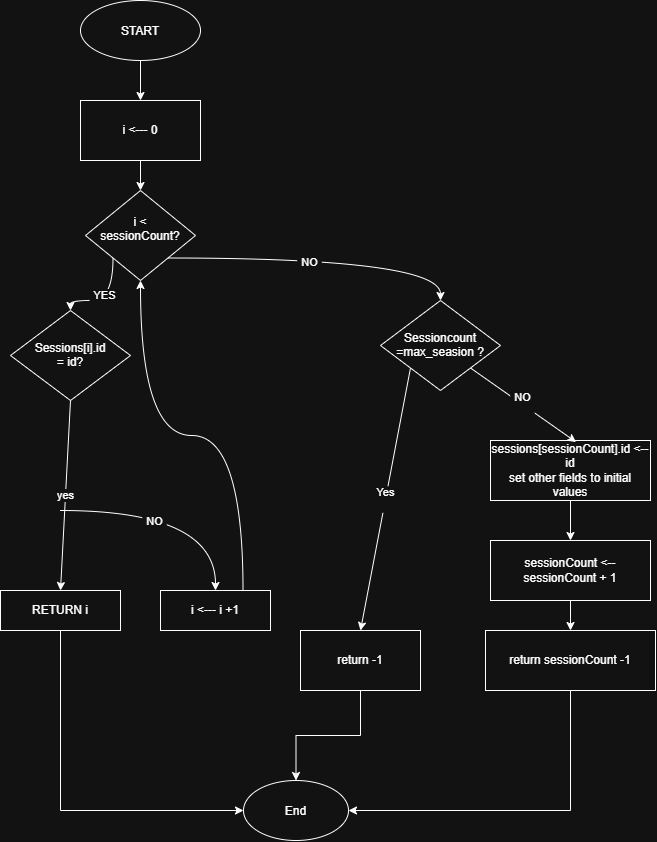

The diagram above was exported from draw.io. Its source (the exported page's mxGraphModel, read from the mxfile embedded in the PNG):
<mxGraphModel dx="811" dy="887" grid="1" gridSize="10" guides="1" tooltips="1" connect="1" arrows="1" fold="1" page="1" pageScale="1" pageWidth="850" pageHeight="1100" math="0" shadow="0">
  <root>
    <mxCell id="0" />
    <mxCell id="1" parent="0" />
    <mxCell id="E5wPTXiAPJU8OqoZDPSQ-10" edge="1" parent="1" source="E5wPTXiAPJU8OqoZDPSQ-1" style="edgeStyle=none;rounded=0;orthogonalLoop=1;jettySize=auto;html=1;exitX=0.5;exitY=1;exitDx=0;exitDy=0;entryX=0.5;entryY=0;entryDx=0;entryDy=0;defaultLabelBackgroundColor=page;labelPadding=0 4;" target="E5wPTXiAPJU8OqoZDPSQ-2">
      <mxGeometry relative="1" as="geometry" />
    </mxCell>
    <mxCell id="E5wPTXiAPJU8OqoZDPSQ-1" parent="1" style="ellipse;whiteSpace=wrap;html=1;shapeInside=1;" value="START" vertex="1">
      <mxGeometry height="60" width="120" x="210" as="geometry" />
    </mxCell>
    <mxCell id="E5wPTXiAPJU8OqoZDPSQ-14" edge="1" parent="1" source="E5wPTXiAPJU8OqoZDPSQ-2" style="edgeStyle=none;rounded=0;orthogonalLoop=1;jettySize=auto;html=1;exitX=0.5;exitY=1;exitDx=0;exitDy=0;defaultLabelBackgroundColor=page;labelPadding=0 4;flowAnimation=0;" target="E5wPTXiAPJU8OqoZDPSQ-13">
      <mxGeometry relative="1" as="geometry" />
    </mxCell>
    <mxCell id="E5wPTXiAPJU8OqoZDPSQ-2" parent="1" style="rounded=0;whiteSpace=wrap;html=1;" value="i &amp;lt;--- 0" vertex="1">
      <mxGeometry height="60" width="120" x="210" y="100" as="geometry" />
    </mxCell>
    <mxCell id="E5wPTXiAPJU8OqoZDPSQ-16" edge="1" parent="1" source="E5wPTXiAPJU8OqoZDPSQ-13" style="edgeStyle=orthogonalEdgeStyle;rounded=0;orthogonalLoop=1;jettySize=auto;html=1;exitX=0;exitY=1;exitDx=0;exitDy=0;defaultLabelBackgroundColor=page;labelPadding=0 4;entryX=0.5;entryY=0;entryDx=0;entryDy=0;curved=1;curveGeometry=1;" target="E5wPTXiAPJU8OqoZDPSQ-15" value="YES">
      <mxGeometry relative="1" as="geometry" />
    </mxCell>
    <mxCell id="E5wPTXiAPJU8OqoZDPSQ-25" edge="1" parent="1" source="E5wPTXiAPJU8OqoZDPSQ-13" style="edgeStyle=orthogonalEdgeStyle;rounded=0;orthogonalLoop=1;jettySize=auto;html=1;exitX=1;exitY=1;exitDx=0;exitDy=0;entryX=0.5;entryY=0;entryDx=0;entryDy=0;defaultLabelBackgroundColor=page;labelPadding=0 4;curved=1;curveGeometry=1;" target="E5wPTXiAPJU8OqoZDPSQ-24" value="NO">
      <mxGeometry relative="1" as="geometry" />
    </mxCell>
    <mxCell id="E5wPTXiAPJU8OqoZDPSQ-13" parent="1" style="rhombus;whiteSpace=wrap;html=1;shapeInside=1;" value="i &amp;lt; sessionCount?&lt;div&gt;&lt;br&gt;&lt;/div&gt;" vertex="1">
      <mxGeometry height="90" width="110" x="215" y="190" as="geometry" />
    </mxCell>
    <mxCell id="E5wPTXiAPJU8OqoZDPSQ-20" edge="1" parent="1" source="E5wPTXiAPJU8OqoZDPSQ-15" style="edgeStyle=none;rounded=0;orthogonalLoop=1;jettySize=auto;html=1;exitX=0.5;exitY=1;exitDx=0;exitDy=0;entryX=0.5;entryY=0;entryDx=0;entryDy=0;defaultLabelBackgroundColor=page;labelPadding=0 4;" target="E5wPTXiAPJU8OqoZDPSQ-19" value="yes">
      <mxGeometry relative="1" as="geometry" />
    </mxCell>
    <mxCell id="E5wPTXiAPJU8OqoZDPSQ-22" edge="1" parent="1" style="edgeStyle=orthogonalEdgeStyle;rounded=0;orthogonalLoop=1;jettySize=auto;html=1;exitX=0.5;exitY=1;exitDx=0;exitDy=0;entryX=0.5;entryY=0;entryDx=0;entryDy=0;defaultLabelBackgroundColor=page;labelPadding=0 4;curved=1;curveGeometry=1;" target="E5wPTXiAPJU8OqoZDPSQ-21" value="NO">
      <mxGeometry relative="1" x="-0.0213" as="geometry">
        <mxPoint x="190" y="510" as="sourcePoint" />
        <mxPoint x="350" y="580" as="targetPoint" />
      </mxGeometry>
    </mxCell>
    <mxCell id="E5wPTXiAPJU8OqoZDPSQ-15" parent="1" style="rhombus;whiteSpace=wrap;html=1;shapeInside=1;" value="Sessions[i].id = id?" vertex="1">
      <mxGeometry height="90" width="120" x="140" y="310" as="geometry" />
    </mxCell>
    <mxCell id="E5wPTXiAPJU8OqoZDPSQ-17" edge="1" parent="1" source="E5wPTXiAPJU8OqoZDPSQ-15" style="edgeStyle=orthogonalEdgeStyle;shape=flexArrow;rounded=0;orthogonalLoop=1;jettySize=auto;html=1;innerLoopWaypoints=1;exitX=0.5;exitY=1;exitDx=0;exitDy=0;defaultLabelBackgroundColor=page;labelPadding=0 4;" target="E5wPTXiAPJU8OqoZDPSQ-15">
      <mxGeometry relative="1" as="geometry" />
    </mxCell>
    <mxCell id="zWB628OFrU8eHc4TTfeq-13" edge="1" parent="1" source="E5wPTXiAPJU8OqoZDPSQ-19" style="edgeStyle=orthogonalEdgeStyle;rounded=0;orthogonalLoop=1;jettySize=auto;html=1;exitX=0.5;exitY=1;exitDx=0;exitDy=0;entryX=0;entryY=0.5;entryDx=0;entryDy=0;defaultLabelBackgroundColor=page;labelPadding=0 4;" target="zWB628OFrU8eHc4TTfeq-10">
      <mxGeometry relative="1" as="geometry" />
    </mxCell>
    <mxCell id="E5wPTXiAPJU8OqoZDPSQ-19" parent="1" style="rounded=0;whiteSpace=wrap;html=1;" value="RETURN i" vertex="1">
      <mxGeometry height="40" width="120" x="130" y="590" as="geometry" />
    </mxCell>
    <mxCell id="E5wPTXiAPJU8OqoZDPSQ-23" edge="1" parent="1" source="E5wPTXiAPJU8OqoZDPSQ-21" style="rounded=1;orthogonalLoop=1;jettySize=auto;html=1;exitX=0.75;exitY=0;exitDx=0;exitDy=0;entryX=0.5;entryY=1;entryDx=0;entryDy=0;defaultLabelBackgroundColor=page;labelPadding=0 4;elbow=vertical;edgeStyle=orthogonalEdgeStyle;curved=1;curveGeometry=1;" target="E5wPTXiAPJU8OqoZDPSQ-13">
      <mxGeometry relative="1" as="geometry" />
    </mxCell>
    <mxCell id="E5wPTXiAPJU8OqoZDPSQ-21" parent="1" style="rounded=0;whiteSpace=wrap;html=1;" value="i &amp;lt;--- i +1" vertex="1">
      <mxGeometry height="40" width="110" x="290" y="590" as="geometry" />
    </mxCell>
    <mxCell id="zWB628OFrU8eHc4TTfeq-9" edge="1" parent="1" source="E5wPTXiAPJU8OqoZDPSQ-24" style="rounded=0;orthogonalLoop=1;jettySize=auto;html=1;exitX=0;exitY=1;exitDx=0;exitDy=0;entryX=0.5;entryY=0;entryDx=0;entryDy=0;defaultLabelBackgroundColor=page;labelPadding=0 4;" target="zWB628OFrU8eHc4TTfeq-8" value="Yes&lt;div&gt;&lt;br&gt;&lt;/div&gt;">
      <mxGeometry relative="1" as="geometry" />
    </mxCell>
    <mxCell id="E5wPTXiAPJU8OqoZDPSQ-24" parent="1" style="rhombus;whiteSpace=wrap;html=1;shapeInside=1;" value="Sessioncount =max_seasion ?" vertex="1">
      <mxGeometry height="90" width="120" x="510" y="300" as="geometry" />
    </mxCell>
    <mxCell id="zWB628OFrU8eHc4TTfeq-5" edge="1" parent="1" source="zWB628OFrU8eHc4TTfeq-2" style="rounded=0;orthogonalLoop=1;jettySize=auto;html=1;exitX=0.5;exitY=1;exitDx=0;exitDy=0;entryX=0.5;entryY=0;entryDx=0;entryDy=0;defaultLabelBackgroundColor=page;labelPadding=0 4;" target="zWB628OFrU8eHc4TTfeq-4">
      <mxGeometry relative="1" as="geometry" />
    </mxCell>
    <mxCell id="zWB628OFrU8eHc4TTfeq-2" parent="1" style="rounded=0;whiteSpace=wrap;html=1;" value="sessions[sessionCount].id &amp;lt;-- id&lt;div&gt;set other fields to initial values&lt;/div&gt;" vertex="1">
      <mxGeometry height="60" width="160" x="620" y="440" as="geometry" />
    </mxCell>
    <mxCell id="zWB628OFrU8eHc4TTfeq-3" edge="1" parent="1" source="E5wPTXiAPJU8OqoZDPSQ-24" style="rounded=0;orthogonalLoop=1;jettySize=auto;html=1;exitX=1;exitY=1;exitDx=0;exitDy=0;entryX=0.535;entryY=0.026;entryDx=0;entryDy=0;entryPerimeter=0;defaultLabelBackgroundColor=page;labelPadding=0 4;curved=1;curveGeometry=1;" target="zWB628OFrU8eHc4TTfeq-2" value="NO&lt;div&gt;&lt;br&gt;&lt;/div&gt;">
      <mxGeometry relative="1" as="geometry" />
    </mxCell>
    <mxCell id="zWB628OFrU8eHc4TTfeq-7" edge="1" parent="1" source="zWB628OFrU8eHc4TTfeq-4" style="rounded=0;orthogonalLoop=1;jettySize=auto;html=1;exitX=0.5;exitY=1;exitDx=0;exitDy=0;entryX=0.5;entryY=0;entryDx=0;entryDy=0;defaultLabelBackgroundColor=page;labelPadding=0 4;" target="zWB628OFrU8eHc4TTfeq-6">
      <mxGeometry relative="1" as="geometry" />
    </mxCell>
    <mxCell id="zWB628OFrU8eHc4TTfeq-4" parent="1" style="rounded=0;whiteSpace=wrap;html=1;" value="sessionCount &amp;lt;-- sessionCount + 1" vertex="1">
      <mxGeometry height="60" width="160" x="620" y="540" as="geometry" />
    </mxCell>
    <mxCell id="zWB628OFrU8eHc4TTfeq-12" edge="1" parent="1" source="zWB628OFrU8eHc4TTfeq-6" style="edgeStyle=orthogonalEdgeStyle;rounded=0;orthogonalLoop=1;jettySize=auto;html=1;exitX=0.5;exitY=1;exitDx=0;exitDy=0;entryX=1;entryY=0.5;entryDx=0;entryDy=0;defaultLabelBackgroundColor=page;labelPadding=0 4;" target="zWB628OFrU8eHc4TTfeq-10">
      <mxGeometry relative="1" as="geometry" />
    </mxCell>
    <mxCell id="zWB628OFrU8eHc4TTfeq-6" parent="1" style="rounded=0;whiteSpace=wrap;html=1;" value="return sessionCount -1" vertex="1">
      <mxGeometry height="60" width="170" x="615" y="630" as="geometry" />
    </mxCell>
    <mxCell id="zWB628OFrU8eHc4TTfeq-11" edge="1" parent="1" source="zWB628OFrU8eHc4TTfeq-8" style="edgeStyle=orthogonalEdgeStyle;rounded=0;orthogonalLoop=1;jettySize=auto;html=1;exitX=0.5;exitY=1;exitDx=0;exitDy=0;entryX=0.5;entryY=0;entryDx=0;entryDy=0;defaultLabelBackgroundColor=page;labelPadding=0 4;" target="zWB628OFrU8eHc4TTfeq-10">
      <mxGeometry relative="1" as="geometry" />
    </mxCell>
    <mxCell id="zWB628OFrU8eHc4TTfeq-8" parent="1" style="rounded=0;whiteSpace=wrap;html=1;" value="return -1" vertex="1">
      <mxGeometry height="60" width="120" x="430" y="630" as="geometry" />
    </mxCell>
    <mxCell id="zWB628OFrU8eHc4TTfeq-10" parent="1" style="ellipse;whiteSpace=wrap;html=1;shapeInside=1;" value="End&lt;div&gt;&lt;br&gt;&lt;/div&gt;" vertex="1">
      <mxGeometry height="60" width="105" x="373" y="780" as="geometry" />
    </mxCell>
  </root>
</mxGraphModel>